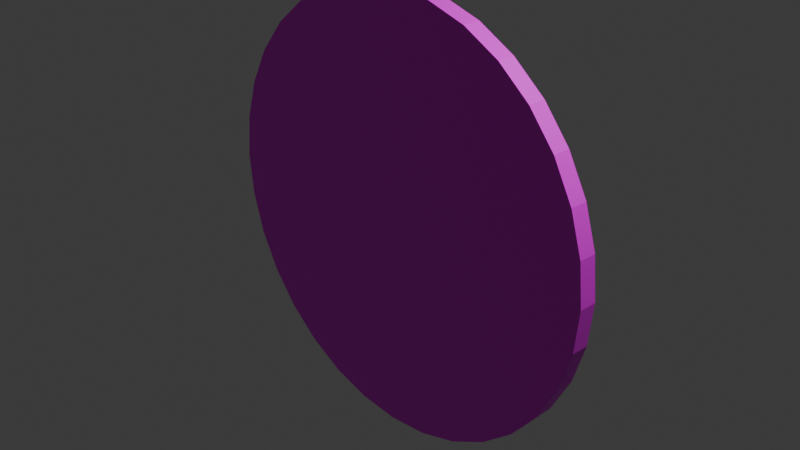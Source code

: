# Source: Target.blend  (saved by Blender 4.0.36; exported with 4.5.12 LTS)
import bpy
from mathutils import Matrix  # noqa: F401  (used for matrix-valued properties, if any)

bpy.ops.wm.read_factory_settings(use_empty=True)
scene = bpy.context.scene
scene.name = 'Scene'

# ---- collections
col_collection = bpy.data.collections.new('Collection'); scene.collection.children.link(col_collection)

# ---- images (referenced by path relative to the original .blend; pixels are not part of the script)
import os
ASSET_DIR = os.environ.get("B2B_ASSET_DIR", "")  # directory of the original .blend (textures are referenced by path, not embedded)
HERE = os.path.dirname(os.path.abspath(__file__))  # packed textures are extracted next to this script under _unpacked/

def load_image(name, relpath, width, height, colorspace="sRGB"):
    """Load a texture the original file referenced (path relative to the .blend, or extracted next to this script)."""
    p = next((c for c in (os.path.join(HERE, relpath), os.path.join(ASSET_DIR, relpath)) if relpath and os.path.exists(c)), "")
    if p:
        img = bpy.data.images.load(p, check_existing=True)
        img.name = name
    else:  # same state as the original file: an image datablock whose file is absent (Cycles renders it pink)
        img = bpy.data.images.new(name, width, height)
        img.source = "FILE"
        img.filepath = "//" + (relpath or name)
    img.colorspace_settings.name = colorspace
    return img
img_target_png = load_image('Target.png', 'Target.png', 1024, 1024, 'sRGB')

# ---- materials (node trees are filled in below, after node groups)
mat_material = bpy.data.materials.new('Material')
mat_material.use_transparent_shadow = False

# ---- material node trees
mat_material.use_nodes = True; mat_material.node_tree.nodes.clear()
_N = mat_material.node_tree.nodes; _L = mat_material.node_tree.links
n0 = _N.new('ShaderNodeBsdfPrincipled'); n0.name = 'Principled BSDF'; n0.location = (10, 300)
n0.inputs[3].default_value = 1.45
n1 = _N.new('ShaderNodeOutputMaterial'); n1.name = 'Material Output'; n1.location = (300, 300)
n2 = _N.new('ShaderNodeTexImage'); n2.name = 'Image Texture'; n2.location = (-280, 280)
n2.image = img_target_png
_L.new(n0.outputs[0], n1.inputs[0])
_L.new(n2.outputs[0], n0.inputs[0])
n1.is_active_output = True

# ---- world
world_world = bpy.data.worlds.new('World'); scene.world = world_world
world_world.use_nodes = True; world_world.node_tree.nodes.clear()
_N = world_world.node_tree.nodes; _L = world_world.node_tree.links
n0 = _N.new('ShaderNodeOutputWorld'); n0.name = 'World Output'; n0.location = (300, 300)
n1 = _N.new('ShaderNodeBackground'); n1.name = 'Background'; n1.location = (10, 300)
n1.inputs[0].default_value = (0.05088, 0.05088, 0.05088, 1.0)
_L.new(n1.outputs[0], n0.inputs[0])
n0.is_active_output = True
world_world.color = (0.05088, 0.05088, 0.05088)
world_world.use_sun_shadow = False
world_world.sun_shadow_jitter_overblur = 0.0

# ---- cameras
cam_camera = bpy.data.cameras.new('Camera')
cam_camera.clip_end = 100.0
cam_camera.ortho_scale = 7.314

# ---- lights
light_light = bpy.data.lights.new('Light', 'POINT')
light_light.transmission_factor = 0.0
light_light.use_soft_falloff = False
light_light.energy = 1000.0
light_light.shadow_soft_size = 0.1
light_light.shadow_maximum_resolution = 0.006
light_light.use_absolute_resolution = True

# ---- meshes
me_cylinder = bpy.data.meshes.new('Cylinder')
me_cylinder.from_pydata([(0.0, 1.0, -1.0), (0.0, 1.0, 1.0), (0.1951, 0.9808, -1.0), (0.1951, 0.9808, 1.0), (0.3827, 0.9239, -1.0), (0.3827, 0.9239, 1.0), (0.5556, 0.8315, -1.0), (0.5556, 0.8315, 1.0), (0.7071, 0.7071, -1.0), (0.7071, 0.7071, 1.0), (0.8315, 0.5556, -1.0), (0.8315, 0.5556, 1.0), (0.9239, 0.3827, -1.0), (0.9239, 0.3827, 1.0), (0.9808, 0.1951, -1.0), (0.9808, 0.1951, 1.0), (1.0, 0.0, -1.0), (1.0, 0.0, 1.0), (0.9808, -0.1951, -1.0), (0.9808, -0.1951, 1.0), (0.9239, -0.3827, -1.0), (0.9239, -0.3827, 1.0), (0.8315, -0.5556, -1.0), (0.8315, -0.5556, 1.0), (0.7071, -0.7071, -1.0), (0.7071, -0.7071, 1.0), (0.5556, -0.8315, -1.0), (0.5556, -0.8315, 1.0), (0.3827, -0.9239, -1.0), (0.3827, -0.9239, 1.0), (0.1951, -0.9808, -1.0), (0.1951, -0.9808, 1.0), (0.0, -1.0, -1.0), (0.0, -1.0, 1.0), (-0.1951, -0.9808, -1.0), (-0.1951, -0.9808, 1.0), (-0.3827, -0.9239, -1.0), (-0.3827, -0.9239, 1.0), (-0.5556, -0.8315, -1.0), (-0.5556, -0.8315, 1.0), (-0.7071, -0.7071, -1.0), (-0.7071, -0.7071, 1.0), (-0.8315, -0.5556, -1.0), (-0.8315, -0.5556, 1.0), (-0.9239, -0.3827, -1.0), (-0.9239, -0.3827, 1.0), (-0.9808, -0.1951, -1.0), (-0.9808, -0.1951, 1.0), (-1.0, 0.0, -1.0), (-1.0, 0.0, 1.0), (-0.9808, 0.1951, -1.0), (-0.9808, 0.1951, 1.0), (-0.9239, 0.3827, -1.0), (-0.9239, 0.3827, 1.0), (-0.8315, 0.5556, -1.0), (-0.8315, 0.5556, 1.0), (-0.7071, 0.7071, -1.0), (-0.7071, 0.7071, 1.0), (-0.5556, 0.8315, -1.0), (-0.5556, 0.8315, 1.0), (-0.3827, 0.9239, -1.0), (-0.3827, 0.9239, 1.0), (-0.1951, 0.9808, -1.0), (-0.1951, 0.9808, 1.0), (1.457e-08, 2.0, -1.0), (0.3905, 1.962, -1.0), (0.3905, 1.962, 1.0), (1.457e-08, 2.0, 1.0), (0.7659, 1.848, -1.0), (0.7659, 1.848, 1.0), (1.112, 1.663, -1.0), (1.112, 1.663, 1.0), (1.415, 1.414, -1.0), (1.415, 1.414, 1.0), (1.664, 1.111, -1.0), (1.664, 1.111, 1.0), (1.849, 0.7654, -1.0), (1.849, 0.7654, 1.0), (1.963, 0.3902, -1.0), (1.963, 0.3902, 1.0), (2.001, -7.137e-10, -1.0), (2.001, -2.257e-08, 1.0), (1.963, -0.3902, -1.0), (1.963, -0.3902, 1.0), (1.849, -0.7654, -1.0), (1.849, -0.7654, 1.0), (1.664, -1.111, -1.0), (1.664, -1.111, 1.0), (1.415, -1.414, -1.0), (1.415, -1.414, 1.0), (1.112, -1.663, -1.0), (1.112, -1.663, 1.0), (0.7659, -1.848, -1.0), (0.7659, -1.848, 1.0), (0.3905, -1.962, -1.0), (0.3905, -1.962, 1.0), (1.457e-08, -2.0, -1.0), (1.457e-08, -2.0, 1.0), (-0.3905, -1.962, -1.0), (-0.3905, -1.962, 1.0), (-0.7659, -1.848, -1.0), (-0.7659, -1.848, 1.0), (-1.112, -1.663, -1.0), (-1.112, -1.663, 1.0), (-1.415, -1.414, -1.0), (-1.415, -1.414, 1.0), (-1.664, -1.111, -1.0), (-1.664, -1.111, 1.0), (-1.849, -0.7654, -1.0), (-1.849, -0.7654, 1.0), (-1.963, -0.3902, -1.0), (-1.963, -0.3902, 1.0), (-2.001, -7.137e-10, -1.0), (-2.001, -2.257e-08, 1.0), (-1.963, 0.3902, -1.0), (-1.963, 0.3902, 1.0), (-1.849, 0.7654, -1.0), (-1.849, 0.7654, 1.0), (-1.664, 1.111, -1.0), (-1.664, 1.111, 1.0), (-1.415, 1.414, -1.0), (-1.415, 1.414, 1.0), (-1.112, 1.663, -1.0), (-1.112, 1.663, 1.0), (-0.7659, 1.848, -1.0), (-0.7659, 1.848, 1.0), (-0.3905, 1.962, -1.0), (-0.3905, 1.962, 1.0), (4.382e-08, 3.016, -1.0), (0.5885, 2.958, -1.0), (0.5885, 2.958, 1.0), (4.382e-08, 3.016, 1.0), (1.154, 2.786, -1.0), (1.154, 2.786, 1.0), (1.676, 2.507, -1.0), (1.676, 2.507, 1.0), (2.133, 2.132, -1.0), (2.133, 2.132, 1.0), (2.508, 1.675, -1.0), (2.508, 1.675, 1.0), (2.787, 1.154, -1.0), (2.787, 1.154, 1.0), (2.959, 0.5883, -1.0), (2.959, 0.5883, 1.0), (3.017, -7.35e-09, -1.0), (3.017, -5.14e-08, 1.0), (2.959, -0.5883, -1.0), (2.959, -0.5883, 1.0), (2.787, -1.154, -1.0), (2.787, -1.154, 1.0), (2.508, -1.675, -1.0), (2.508, -1.675, 1.0), (2.133, -2.132, -1.0), (2.133, -2.132, 1.0), (1.676, -2.507, -1.0), (1.676, -2.507, 1.0), (1.154, -2.786, -1.0), (1.154, -2.786, 1.0), (0.5885, -2.958, -1.0), (0.5885, -2.958, 1.0), (4.382e-08, -3.016, -1.0), (4.382e-08, -3.016, 1.0), (-0.5885, -2.958, -1.0), (-0.5885, -2.958, 1.0), (-1.154, -2.786, -1.0), (-1.154, -2.786, 1.0), (-1.676, -2.507, -1.0), (-1.676, -2.507, 1.0), (-2.133, -2.132, -1.0), (-2.133, -2.132, 1.0), (-2.508, -1.675, -1.0), (-2.508, -1.675, 1.0), (-2.787, -1.154, -1.0), (-2.787, -1.154, 1.0), (-2.959, -0.5883, -1.0), (-2.959, -0.5883, 1.0), (-3.017, -7.35e-09, -1.0), (-3.017, -5.14e-08, 1.0), (-2.959, 0.5883, -1.0), (-2.959, 0.5883, 1.0), (-2.787, 1.154, -1.0), (-2.787, 1.154, 1.0), (-2.508, 1.675, -1.0), (-2.508, 1.675, 1.0), (-2.133, 2.132, -1.0), (-2.133, 2.132, 1.0), (-1.676, 2.507, -1.0), (-1.676, 2.507, 1.0), (-1.154, 2.786, -1.0), (-1.154, 2.786, 1.0), (-0.5885, 2.958, -1.0), (-0.5885, 2.958, 1.0), (6.857e-08, 4.056, -1.0), (0.7821, 3.978, -1.0), (0.7821, 3.978, 1.0), (6.857e-08, 4.056, 1.0), (1.534, 3.747, -1.0), (1.534, 3.747, 1.0), (2.227, 3.372, -1.0), (2.227, 3.372, 1.0), (2.835, 2.868, -1.0), (2.835, 2.868, 1.0), (3.333, 2.253, -1.0), (3.333, 2.253, 1.0), (3.704, 1.552, -1.0), (3.704, 1.552, 1.0), (3.932, 0.7913, -1.0), (3.932, 0.7913, 1.0), (4.009, 1.063e-08, -1.0), (4.009, -5.616e-08, 1.0), (3.932, -0.7913, -1.0), (3.932, -0.7913, 1.0), (3.704, -1.552, -1.0), (3.704, -1.552, 1.0), (3.333, -2.253, -1.0), (3.333, -2.253, 1.0), (2.835, -2.868, -1.0), (2.835, -2.868, 1.0), (2.227, -3.372, -1.0), (2.227, -3.372, 1.0), (1.534, -3.747, -1.0), (1.534, -3.747, 1.0), (0.7821, -3.978, -1.0), (0.7821, -3.978, 1.0), (6.857e-08, -4.056, -1.0), (6.857e-08, -4.056, 1.0), (-0.7821, -3.978, -1.0), (-0.7821, -3.978, 1.0), (-1.534, -3.747, -1.0), (-1.534, -3.747, 1.0), (-2.227, -3.372, -1.0), (-2.227, -3.372, 1.0), (-2.835, -2.868, -1.0), (-2.835, -2.868, 1.0), (-3.333, -2.253, -1.0), (-3.333, -2.253, 1.0), (-3.704, -1.552, -1.0), (-3.704, -1.552, 1.0), (-3.932, -0.7913, -1.0), (-3.932, -0.7913, 1.0), (-4.009, 1.063e-08, -1.0), (-4.009, -5.616e-08, 1.0), (-3.932, 0.7913, -1.0), (-3.932, 0.7913, 1.0), (-3.704, 1.552, -1.0), (-3.704, 1.552, 1.0), (-3.333, 2.253, -1.0), (-3.333, 2.253, 1.0), (-2.835, 2.868, -1.0), (-2.835, 2.868, 1.0), (-2.227, 3.372, -1.0), (-2.227, 3.372, 1.0), (-1.534, 3.747, -1.0), (-1.534, 3.747, 1.0), (-0.7821, 3.978, -1.0), (-0.7821, 3.978, 1.0), (9.908e-08, 5.02, -1.0), (0.9704, 4.923, -1.0), (0.9704, 4.923, 1.0), (9.908e-08, 5.02, 1.0), (1.903, 4.637, -1.0), (1.903, 4.637, 1.0), (2.763, 4.174, -1.0), (2.763, 4.174, 1.0), (3.517, 3.549, -1.0), (3.517, 3.549, 1.0), (4.136, 2.789, -1.0), (4.136, 2.789, 1.0), (4.595, 1.921, -1.0), (4.595, 1.921, 1.0), (4.878, 0.9793, -1.0), (4.878, 0.9793, 1.0), (4.974, 2.018e-08, -1.0), (4.974, -6.767e-08, 1.0), (4.878, -0.9793, -1.0), (4.878, -0.9793, 1.0), (4.595, -1.921, -1.0), (4.595, -1.921, 1.0), (4.136, -2.789, -1.0), (4.136, -2.789, 1.0), (3.517, -3.549, -1.0), (3.517, -3.549, 1.0), (2.763, -4.174, -1.0), (2.763, -4.174, 1.0), (1.903, -4.637, -1.0), (1.903, -4.637, 1.0), (0.9704, -4.923, -1.0), (0.9704, -4.923, 1.0), (9.908e-08, -5.02, -1.0), (9.908e-08, -5.02, 1.0), (-0.9704, -4.923, -1.0), (-0.9704, -4.923, 1.0), (-1.903, -4.637, -1.0), (-1.903, -4.637, 1.0), (-2.763, -4.174, -1.0), (-2.763, -4.174, 1.0), (-3.517, -3.549, -1.0), (-3.517, -3.549, 1.0), (-4.136, -2.789, -1.0), (-4.136, -2.789, 1.0), (-4.595, -1.921, -1.0), (-4.595, -1.921, 1.0), (-4.878, -0.9793, -1.0), (-4.878, -0.9793, 1.0), (-4.974, 2.018e-08, -1.0), (-4.974, -6.767e-08, 1.0), (-4.878, 0.9793, -1.0), (-4.878, 0.9793, 1.0), (-4.595, 1.921, -1.0), (-4.595, 1.921, 1.0), (-4.136, 2.789, -1.0), (-4.136, 2.789, 1.0), (-3.517, 3.549, -1.0), (-3.517, 3.549, 1.0), (-2.763, 4.174, -1.0), (-2.763, 4.174, 1.0), (-1.903, 4.637, -1.0), (-1.903, 4.637, 1.0), (-0.9704, 4.923, -1.0), (-0.9704, 4.923, 1.0), (1.375e-07, 6.025, -1.0), (1.172, 5.909, -1.0), (1.172, 5.909, 1.0), (1.375e-07, 6.025, 1.0), (2.299, 5.567, -1.0), (2.299, 5.567, 1.0), (3.337, 5.01, -1.0), (3.337, 5.01, 1.0), (4.247, 4.261, -1.0), (4.247, 4.261, 1.0), (4.994, 3.347, -1.0), (4.994, 3.347, 1.0), (5.549, 2.306, -1.0), (5.549, 2.306, 1.0), (5.891, 1.175, -1.0), (5.891, 1.175, 1.0), (6.007, 2.268e-08, -1.0), (6.007, -8.715e-08, 1.0), (5.891, -1.175, -1.0), (5.891, -1.175, 1.0), (5.549, -2.306, -1.0), (5.549, -2.306, 1.0), (4.994, -3.347, -1.0), (4.994, -3.347, 1.0), (4.247, -4.261, -1.0), (4.247, -4.261, 1.0), (3.337, -5.01, -1.0), (3.337, -5.01, 1.0), (2.299, -5.567, -1.0), (2.299, -5.567, 1.0), (1.172, -5.909, -1.0), (1.172, -5.909, 1.0), (1.375e-07, -6.025, -1.0), (1.375e-07, -6.025, 1.0), (-1.172, -5.909, -1.0), (-1.172, -5.909, 1.0), (-2.299, -5.567, -1.0), (-2.299, -5.567, 1.0), (-3.337, -5.01, -1.0), (-3.337, -5.01, 1.0), (-4.247, -4.261, -1.0), (-4.247, -4.261, 1.0), (-4.994, -3.347, -1.0), (-4.994, -3.347, 1.0), (-5.549, -2.306, -1.0), (-5.549, -2.306, 1.0), (-5.891, -1.175, -1.0), (-5.891, -1.175, 1.0), (-6.007, 2.268e-08, -1.0), (-6.007, -8.715e-08, 1.0), (-5.891, 1.175, -1.0), (-5.891, 1.175, 1.0), (-5.549, 2.306, -1.0), (-5.549, 2.306, 1.0), (-4.994, 3.347, -1.0), (-4.994, 3.347, 1.0), (-4.247, 4.261, -1.0), (-4.247, 4.261, 1.0), (-3.337, 5.01, -1.0), (-3.337, 5.01, 1.0), (-2.299, 5.567, -1.0), (-2.299, 5.567, 1.0), (-1.172, 5.909, -1.0), (-1.172, 5.909, 1.0)], [], [(8, 6, 70, 72), (41, 43, 107, 105), (60, 58, 122, 124), (23, 25, 89, 87), (42, 40, 104, 106), (5, 7, 71, 69), (24, 22, 86, 88), (57, 59, 123, 121), (6, 4, 68, 70), (39, 41, 105, 103), (58, 56, 120, 122), (21, 23, 87, 85), (40, 38, 102, 104), (3, 5, 69, 66), (22, 20, 84, 86), (55, 57, 121, 119), (4, 2, 65, 68), (37, 39, 103, 101), (56, 54, 118, 120), (19, 21, 85, 83), (38, 36, 100, 102), (20, 18, 82, 84), (53, 55, 119, 117), (1, 3, 66, 67), (35, 37, 101, 99), (54, 52, 116, 118), (2, 0, 64, 65), (17, 19, 83, 81), (36, 34, 98, 100), (18, 16, 80, 82), (3, 1, 63, 61, 59, 57, 55, 53, 51, 49, 47, 45, 43, 41, 39, 37, 35, 33, 31, 29, 27, 25, 23, 21, 19, 17, 15, 13, 11, 9, 7, 5), (51, 53, 117, 115), (33, 35, 99, 97), (0, 2, 4, 6, 8, 10, 12, 14, 16, 18, 20, 22, 24, 26, 28, 30, 32, 34, 36, 38, 40, 42, 44, 46, 48, 50, 52, 54, 56, 58, 60, 62), (93, 95, 159, 157), (112, 110, 174, 176), (75, 77, 141, 139), (94, 92, 156, 158), (127, 67, 131, 191), (76, 74, 138, 140), (109, 111, 175, 173), (64, 126, 190, 128), (91, 93, 157, 155), (110, 108, 172, 174), (73, 75, 139, 137), (92, 90, 154, 156), (125, 127, 191, 189), (74, 72, 136, 138), (107, 109, 173, 171), (126, 124, 188, 190), (89, 91, 155, 153), (108, 106, 170, 172), (71, 73, 137, 135), (90, 88, 152, 154), (123, 125, 189, 187), (72, 70, 134, 136), (105, 107, 171, 169), (124, 122, 186, 188), (87, 89, 153, 151), (106, 104, 168, 170), (69, 71, 135, 133), (88, 86, 150, 152), (121, 123, 187, 185), (70, 68, 132, 134), (103, 105, 169, 167), (122, 120, 184, 186), (59, 61, 125, 123), (26, 24, 88, 90), (7, 9, 73, 71), (44, 42, 106, 108), (25, 27, 91, 89), (62, 60, 124, 126), (43, 45, 109, 107), (10, 8, 72, 74), (61, 63, 127, 125), (28, 26, 90, 92), (9, 11, 75, 73), (46, 44, 108, 110), (27, 29, 93, 91), (0, 62, 126, 64), (45, 47, 111, 109), (12, 10, 74, 76), (63, 1, 67, 127), (30, 28, 92, 94), (11, 13, 77, 75), (48, 46, 110, 112), (29, 31, 95, 93), (47, 49, 113, 111), (14, 12, 76, 78), (32, 30, 94, 96), (13, 15, 79, 77), (50, 48, 112, 114), (31, 33, 97, 95), (49, 51, 115, 113), (16, 14, 78, 80), (34, 32, 96, 98), (15, 17, 81, 79), (52, 50, 114, 116), (148, 146, 210, 212), (181, 183, 247, 245), (131, 130, 194, 195), (163, 165, 229, 227), (182, 180, 244, 246), (129, 128, 192, 193), (145, 147, 211, 209), (164, 162, 226, 228), (146, 144, 208, 210), (179, 181, 245, 243), (161, 163, 227, 225), (180, 178, 242, 244), (143, 145, 209, 207), (162, 160, 224, 226), (144, 142, 206, 208), (177, 179, 243, 241), (159, 161, 225, 223), (178, 176, 240, 242), (141, 143, 207, 205), (160, 158, 222, 224), (142, 140, 204, 206), (175, 177, 241, 239), (157, 159, 223, 221), (176, 174, 238, 240), (139, 141, 205, 203), (158, 156, 220, 222), (191, 131, 195, 255), (140, 138, 202, 204), (173, 175, 239, 237), (128, 190, 254, 192), (155, 157, 221, 219), (174, 172, 236, 238), (111, 113, 177, 175), (78, 76, 140, 142), (96, 94, 158, 160), (77, 79, 143, 141), (114, 112, 176, 178), (95, 97, 161, 159), (113, 115, 179, 177), (80, 78, 142, 144), (98, 96, 160, 162), (79, 81, 145, 143), (116, 114, 178, 180), (97, 99, 163, 161), (115, 117, 181, 179), (82, 80, 144, 146), (100, 98, 162, 164), (81, 83, 147, 145), (65, 64, 128, 129), (118, 116, 180, 182), (99, 101, 165, 163), (67, 66, 130, 131), (117, 119, 183, 181), (84, 82, 146, 148), (102, 100, 164, 166), (83, 85, 149, 147), (120, 118, 182, 184), (101, 103, 167, 165), (68, 65, 129, 132), (119, 121, 185, 183), (86, 84, 148, 150), (66, 69, 133, 130), (104, 102, 166, 168), (85, 87, 151, 149), (194, 197, 261, 258), (214, 212, 276, 278), (247, 249, 313, 311), (196, 193, 257, 260), (229, 231, 295, 293), (248, 246, 310, 312), (211, 213, 277, 275), (230, 228, 292, 294), (212, 210, 274, 276), (245, 247, 311, 309), (195, 194, 258, 259), (227, 229, 293, 291), (246, 244, 308, 310), (193, 192, 256, 257), (209, 211, 275, 273), (228, 226, 290, 292), (210, 208, 272, 274), (243, 245, 309, 307), (225, 227, 291, 289), (244, 242, 306, 308), (207, 209, 273, 271), (226, 224, 288, 290), (208, 206, 270, 272), (241, 243, 307, 305), (223, 225, 289, 287), (242, 240, 304, 306), (205, 207, 271, 269), (224, 222, 286, 288), (206, 204, 268, 270), (239, 241, 305, 303), (221, 223, 287, 285), (240, 238, 302, 304), (166, 164, 228, 230), (147, 149, 213, 211), (184, 182, 246, 248), (165, 167, 231, 229), (132, 129, 193, 196), (183, 185, 249, 247), (150, 148, 212, 214), (130, 133, 197, 194), (168, 166, 230, 232), (149, 151, 215, 213), (186, 184, 248, 250), (167, 169, 233, 231), (134, 132, 196, 198), (185, 187, 251, 249), (152, 150, 214, 216), (133, 135, 199, 197), (170, 168, 232, 234), (151, 153, 217, 215), (188, 186, 250, 252), (169, 171, 235, 233), (136, 134, 198, 200), (187, 189, 253, 251), (154, 152, 216, 218), (135, 137, 201, 199), (172, 170, 234, 236), (153, 155, 219, 217), (190, 188, 252, 254), (171, 173, 237, 235), (138, 136, 200, 202), (189, 191, 255, 253), (156, 154, 218, 220), (137, 139, 203, 201), (287, 289, 353, 351), (306, 304, 368, 370), (269, 271, 335, 333), (288, 286, 350, 352), (270, 268, 332, 334), (303, 305, 369, 367), (285, 287, 351, 349), (304, 302, 366, 368), (267, 269, 333, 331), (286, 284, 348, 350), (319, 259, 323, 383), (268, 266, 330, 332), (301, 303, 367, 365), (256, 318, 382, 320), (283, 285, 349, 347), (302, 300, 364, 366), (265, 267, 331, 329), (284, 282, 346, 348), (317, 319, 383, 381), (266, 264, 328, 330), (299, 301, 365, 363), (318, 316, 380, 382), (281, 283, 347, 345), (300, 298, 362, 364), (263, 265, 329, 327), (282, 280, 344, 346), (315, 317, 381, 379), (264, 262, 326, 328), (297, 299, 363, 361), (316, 314, 378, 380), (279, 281, 345, 343), (298, 296, 360, 362), (232, 230, 294, 296), (213, 215, 279, 277), (250, 248, 312, 314), (231, 233, 297, 295), (198, 196, 260, 262), (249, 251, 315, 313), (216, 214, 278, 280), (197, 199, 263, 261), (234, 232, 296, 298), (215, 217, 281, 279), (252, 250, 314, 316), (233, 235, 299, 297), (200, 198, 262, 264), (251, 253, 317, 315), (218, 216, 280, 282), (199, 201, 265, 263), (236, 234, 298, 300), (217, 219, 283, 281), (254, 252, 316, 318), (235, 237, 301, 299), (202, 200, 264, 266), (253, 255, 319, 317), (220, 218, 282, 284), (201, 203, 267, 265), (238, 236, 300, 302), (219, 221, 285, 283), (192, 254, 318, 256), (237, 239, 303, 301), (204, 202, 266, 268), (255, 195, 259, 319), (222, 220, 284, 286), (203, 205, 269, 267), (320, 323, 322, 321), (321, 322, 325, 324), (324, 325, 327, 326), (326, 327, 329, 328), (328, 329, 331, 330), (330, 331, 333, 332), (332, 333, 335, 334), (334, 335, 337, 336), (336, 337, 339, 338), (338, 339, 341, 340), (340, 341, 343, 342), (342, 343, 345, 344), (344, 345, 347, 346), (346, 347, 349, 348), (348, 349, 351, 350), (350, 351, 353, 352), (352, 353, 355, 354), (354, 355, 357, 356), (356, 357, 359, 358), (358, 359, 361, 360), (360, 361, 363, 362), (362, 363, 365, 364), (364, 365, 367, 366), (366, 367, 369, 368), (368, 369, 371, 370), (370, 371, 373, 372), (372, 373, 375, 374), (374, 375, 377, 376), (376, 377, 379, 378), (378, 379, 381, 380), (380, 381, 383, 382), (382, 383, 323, 320), (305, 307, 371, 369), (272, 270, 334, 336), (290, 288, 352, 354), (271, 273, 337, 335), (308, 306, 370, 372), (289, 291, 355, 353), (307, 309, 373, 371), (274, 272, 336, 338), (292, 290, 354, 356), (273, 275, 339, 337), (257, 256, 320, 321), (310, 308, 372, 374), (291, 293, 357, 355), (259, 258, 322, 323), (309, 311, 375, 373), (276, 274, 338, 340), (294, 292, 356, 358), (275, 277, 341, 339), (312, 310, 374, 376), (293, 295, 359, 357), (260, 257, 321, 324), (311, 313, 377, 375), (278, 276, 340, 342), (258, 261, 325, 322), (296, 294, 358, 360), (277, 279, 343, 341), (314, 312, 376, 378), (295, 297, 361, 359), (262, 260, 324, 326), (313, 315, 379, 377), (280, 278, 342, 344), (261, 263, 327, 325)])
_uv = me_cylinder.uv_layers.new(name='UVMap')
_uv.uv.foreach_set('vector', [0.2197, 0.2756, 0.2252, 0.281, 0.2003, 0.3113, 0.1894, 0.3004, 0.7197, 0.2259, 0.7155, 0.2323, 0.6809, 0.2138, 0.6894, 0.201, 0.2614, 0.2882, 0.2685, 0.2853, 0.287, 0.3198, 0.2728, 0.3257, 0.7803, 0.2259, 0.7749, 0.2205, 0.7998, 0.1902, 0.8106, 0.201, 0.2845, 0.2323, 0.2803, 0.2259, 0.3106, 0.201, 0.3191, 0.2138, 0.7685, 0.2853, 0.7748, 0.281, 0.7997, 0.3113, 0.7869, 0.3198, 0.2251, 0.2205, 0.2197, 0.2259, 0.1894, 0.201, 0.2002, 0.1902, 0.7251, 0.281, 0.7315, 0.2853, 0.713, 0.3198, 0.7002, 0.3113, 0.2252, 0.281, 0.2315, 0.2853, 0.2131, 0.3198, 0.2003, 0.3113, 0.7252, 0.2204, 0.7197, 0.2259, 0.6894, 0.201, 0.7003, 0.1902, 0.2685, 0.2853, 0.2749, 0.281, 0.2998, 0.3113, 0.287, 0.3198, 0.7846, 0.2323, 0.7803, 0.2259, 0.8106, 0.201, 0.8192, 0.2138, 0.2803, 0.2259, 0.2748, 0.2204, 0.2997, 0.1902, 0.3106, 0.201, 0.7614, 0.2882, 0.7685, 0.2853, 0.7869, 0.3198, 0.7727, 0.3257, 0.2197, 0.2259, 0.2154, 0.2323, 0.1808, 0.2138, 0.1894, 0.201, 0.7197, 0.2756, 0.7251, 0.281, 0.7002, 0.3113, 0.6894, 0.3004, 0.2315, 0.2853, 0.2386, 0.2882, 0.2273, 0.3257, 0.2131, 0.3198, 0.7315, 0.2162, 0.7252, 0.2204, 0.7003, 0.1902, 0.7131, 0.1816, 0.2749, 0.281, 0.2803, 0.2756, 0.3106, 0.3004, 0.2998, 0.3113, 0.7875, 0.2394, 0.7846, 0.2323, 0.8192, 0.2138, 0.825, 0.228, 0.2748, 0.2204, 0.2685, 0.2162, 0.2869, 0.1816, 0.2997, 0.1902, 0.2154, 0.2323, 0.2125, 0.2394, 0.175, 0.228, 0.1808, 0.2138, 0.7154, 0.2692, 0.7197, 0.2756, 0.6894, 0.3004, 0.6808, 0.2876, 0.7538, 0.2897, 0.7614, 0.2882, 0.7727, 0.3257, 0.7577, 0.3287, 0.7386, 0.2132, 0.7315, 0.2162, 0.7131, 0.1816, 0.7273, 0.1757, 0.2803, 0.2756, 0.2846, 0.2692, 0.3192, 0.2876, 0.3106, 0.3004, 0.2386, 0.2882, 0.2462, 0.2897, 0.2423, 0.3287, 0.2273, 0.3257, 0.789, 0.2469, 0.7875, 0.2394, 0.825, 0.228, 0.828, 0.2431, 0.2685, 0.2162, 0.2614, 0.2132, 0.2727, 0.1757, 0.2869, 0.1816, 0.2125, 0.2394, 0.211, 0.2469, 0.172, 0.2431, 0.175, 0.228, 0.7614, 0.2882, 0.7538, 0.2897, 0.7461, 0.2897, 0.7386, 0.2882, 0.7315, 0.2853, 0.7251, 0.281, 0.7197, 0.2756, 0.7154, 0.2692, 0.7125, 0.2621, 0.711, 0.2546, 0.711, 0.2469, 0.7125, 0.2393, 0.7155, 0.2323, 0.7197, 0.2259, 0.7252, 0.2204, 0.7315, 0.2162, 0.7386, 0.2132, 0.7462, 0.2117, 0.7539, 0.2117, 0.7614, 0.2132, 0.7685, 0.2162, 0.7749, 0.2205, 0.7803, 0.2259, 0.7846, 0.2323, 0.7875, 0.2394, 0.789, 0.2469, 0.789, 0.2546, 0.7875, 0.2621, 0.7845, 0.2692, 0.7803, 0.2756, 0.7748, 0.281, 0.7685, 0.2853, 0.7125, 0.2621, 0.7154, 0.2692, 0.6808, 0.2876, 0.675, 0.2735, 0.7462, 0.2117, 0.7386, 0.2132, 0.7273, 0.1757, 0.7423, 0.1728, 0.2462, 0.2897, 0.2386, 0.2882, 0.2315, 0.2853, 0.2252, 0.281, 0.2197, 0.2756, 0.2155, 0.2692, 0.2125, 0.2621, 0.211, 0.2546, 0.211, 0.2469, 0.2125, 0.2394, 0.2154, 0.2323, 0.2197, 0.2259, 0.2251, 0.2205, 0.2315, 0.2162, 0.2386, 0.2132, 0.2461, 0.2117, 0.2538, 0.2117, 0.2614, 0.2132, 0.2685, 0.2162, 0.2748, 0.2204, 0.2803, 0.2259, 0.2845, 0.2323, 0.2875, 0.2393, 0.289, 0.2469, 0.289, 0.2546, 0.2875, 0.2621, 0.2846, 0.2692, 0.2803, 0.2756, 0.2749, 0.281, 0.2685, 0.2853, 0.2614, 0.2882, 0.2539, 0.2897, 0.7728, 0.1758, 0.7577, 0.1728, 0.7616, 0.1332, 0.7843, 0.1377, 0.328, 0.2584, 0.328, 0.243, 0.3676, 0.2391, 0.3676, 0.2623, 0.8191, 0.2877, 0.825, 0.2735, 0.8631, 0.2851, 0.8542, 0.3064, 0.2423, 0.1728, 0.2272, 0.1758, 0.2157, 0.1377, 0.2384, 0.1332, 0.7423, 0.3287, 0.7577, 0.3287, 0.7615, 0.3683, 0.7384, 0.3683, 0.175, 0.2735, 0.1809, 0.2877, 0.1458, 0.3064, 0.1369, 0.2851, 0.675, 0.228, 0.672, 0.243, 0.6324, 0.2391, 0.6369, 0.2164, 0.2423, 0.3287, 0.2577, 0.3287, 0.2616, 0.3683, 0.2385, 0.3683, 0.787, 0.1816, 0.7728, 0.1758, 0.7843, 0.1377, 0.8057, 0.1466, 0.328, 0.243, 0.325, 0.228, 0.3631, 0.2164, 0.3676, 0.2391, 0.8106, 0.3004, 0.8191, 0.2877, 0.8542, 0.3064, 0.8413, 0.3257, 0.2272, 0.1758, 0.213, 0.1816, 0.1943, 0.1466, 0.2157, 0.1377, 0.7272, 0.3257, 0.7423, 0.3287, 0.7384, 0.3683, 0.7157, 0.3638, 0.1809, 0.2877, 0.1894, 0.3004, 0.1587, 0.3257, 0.1458, 0.3064, 0.6809, 0.2138, 0.675, 0.228, 0.6369, 0.2164, 0.6458, 0.195, 0.2577, 0.3287, 0.2728, 0.3257, 0.2843, 0.3638, 0.2616, 0.3683, 0.7998, 0.1902, 0.787, 0.1816, 0.8057, 0.1466, 0.825, 0.1594, 0.325, 0.228, 0.3191, 0.2138, 0.3542, 0.195, 0.3631, 0.2164, 0.7997, 0.3113, 0.8106, 0.3004, 0.8413, 0.3257, 0.8249, 0.3421, 0.213, 0.1816, 0.2002, 0.1902, 0.175, 0.1594, 0.1943, 0.1466, 0.713, 0.3198, 0.7272, 0.3257, 0.7157, 0.3638, 0.6943, 0.3549, 0.1894, 0.3004, 0.2003, 0.3113, 0.1751, 0.3421, 0.1587, 0.3257, 0.6894, 0.201, 0.6809, 0.2138, 0.6458, 0.195, 0.6587, 0.1758, 0.2728, 0.3257, 0.287, 0.3198, 0.3057, 0.3549, 0.2843, 0.3638, 0.8106, 0.201, 0.7998, 0.1902, 0.825, 0.1594, 0.8414, 0.1758, 0.3191, 0.2138, 0.3106, 0.201, 0.3413, 0.1758, 0.3542, 0.195, 0.7869, 0.3198, 0.7997, 0.3113, 0.8249, 0.3421, 0.8057, 0.3549, 0.2002, 0.1902, 0.1894, 0.201, 0.1586, 0.1758, 0.175, 0.1594, 0.7002, 0.3113, 0.713, 0.3198, 0.6943, 0.3549, 0.675, 0.342, 0.2003, 0.3113, 0.2131, 0.3198, 0.1943, 0.3549, 0.1751, 0.3421, 0.7003, 0.1902, 0.6894, 0.201, 0.6587, 0.1758, 0.6751, 0.1594, 0.287, 0.3198, 0.2998, 0.3113, 0.325, 0.342, 0.3057, 0.3549, 0.7315, 0.2853, 0.7386, 0.2882, 0.7272, 0.3257, 0.713, 0.3198, 0.2315, 0.2162, 0.2251, 0.2205, 0.2002, 0.1902, 0.213, 0.1816, 0.7748, 0.281, 0.7803, 0.2756, 0.8106, 0.3004, 0.7997, 0.3113, 0.2875, 0.2393, 0.2845, 0.2323, 0.3191, 0.2138, 0.325, 0.228, 0.7749, 0.2205, 0.7685, 0.2162, 0.787, 0.1816, 0.7998, 0.1902, 0.2539, 0.2897, 0.2614, 0.2882, 0.2728, 0.3257, 0.2577, 0.3287, 0.7155, 0.2323, 0.7125, 0.2393, 0.675, 0.228, 0.6809, 0.2138, 0.2155, 0.2692, 0.2197, 0.2756, 0.1894, 0.3004, 0.1809, 0.2877, 0.7386, 0.2882, 0.7461, 0.2897, 0.7423, 0.3287, 0.7272, 0.3257, 0.2386, 0.2132, 0.2315, 0.2162, 0.213, 0.1816, 0.2272, 0.1758, 0.7803, 0.2756, 0.7845, 0.2692, 0.8191, 0.2877, 0.8106, 0.3004, 0.289, 0.2469, 0.2875, 0.2393, 0.325, 0.228, 0.328, 0.243, 0.7685, 0.2162, 0.7614, 0.2132, 0.7728, 0.1758, 0.787, 0.1816, 0.2462, 0.2897, 0.2539, 0.2897, 0.2577, 0.3287, 0.2423, 0.3287, 0.7125, 0.2393, 0.711, 0.2469, 0.672, 0.243, 0.675, 0.228, 0.2125, 0.2621, 0.2155, 0.2692, 0.1809, 0.2877, 0.175, 0.2735, 0.7461, 0.2897, 0.7538, 0.2897, 0.7577, 0.3287, 0.7423, 0.3287, 0.2461, 0.2117, 0.2386, 0.2132, 0.2272, 0.1758, 0.2423, 0.1728, 0.7845, 0.2692, 0.7875, 0.2621, 0.825, 0.2735, 0.8191, 0.2877, 0.289, 0.2546, 0.289, 0.2469, 0.328, 0.243, 0.328, 0.2584, 0.7614, 0.2132, 0.7539, 0.2117, 0.7577, 0.1728, 0.7728, 0.1758, 0.711, 0.2469, 0.711, 0.2546, 0.672, 0.2584, 0.672, 0.243, 0.211, 0.2546, 0.2125, 0.2621, 0.175, 0.2735, 0.172, 0.2584, 0.2538, 0.2117, 0.2461, 0.2117, 0.2423, 0.1728, 0.2577, 0.1728, 0.7875, 0.2621, 0.789, 0.2546, 0.828, 0.2584, 0.825, 0.2735, 0.2875, 0.2621, 0.289, 0.2546, 0.328, 0.2584, 0.325, 0.2735, 0.7539, 0.2117, 0.7462, 0.2117, 0.7423, 0.1728, 0.7577, 0.1728, 0.711, 0.2546, 0.7125, 0.2621, 0.675, 0.2735, 0.672, 0.2584, 0.211, 0.2469, 0.211, 0.2546, 0.172, 0.2584, 0.172, 0.2431, 0.2614, 0.2132, 0.2538, 0.2117, 0.2577, 0.1728, 0.2727, 0.1757, 0.789, 0.2546, 0.789, 0.2469, 0.828, 0.2431, 0.828, 0.2584, 0.2846, 0.2692, 0.2875, 0.2621, 0.325, 0.2735, 0.3192, 0.2876, 0.1458, 0.1951, 0.1369, 0.2165, 0.09973, 0.2048, 0.1115, 0.176, 0.6458, 0.3064, 0.6586, 0.3256, 0.6287, 0.3513, 0.6115, 0.3254, 0.7615, 0.3683, 0.7843, 0.3638, 0.7957, 0.4028, 0.7655, 0.4089, 0.7157, 0.1377, 0.6943, 0.1465, 0.6758, 0.1105, 0.7043, 0.09863, 0.3414, 0.3256, 0.3542, 0.3064, 0.3885, 0.3254, 0.3713, 0.3513, 0.2157, 0.3638, 0.2385, 0.3683, 0.2345, 0.4089, 0.2043, 0.4028, 0.8676, 0.2392, 0.8631, 0.2165, 0.9003, 0.2048, 0.9063, 0.2354, 0.3057, 0.1465, 0.2843, 0.1377, 0.2957, 0.09863, 0.3242, 0.1105, 0.1369, 0.2165, 0.1324, 0.2392, 0.0937, 0.2354, 0.09973, 0.2048, 0.6369, 0.285, 0.6458, 0.3064, 0.6115, 0.3254, 0.5997, 0.2966, 0.7385, 0.1332, 0.7157, 0.1377, 0.7043, 0.09863, 0.7345, 0.0926, 0.3542, 0.3064, 0.3631, 0.285, 0.4003, 0.2966, 0.3885, 0.3254, 0.8676, 0.2623, 0.8676, 0.2392, 0.9063, 0.2354, 0.9063, 0.2665, 0.2843, 0.1377, 0.2615, 0.1332, 0.2655, 0.0926, 0.2957, 0.09863, 0.1324, 0.2392, 0.1324, 0.2623, 0.09367, 0.2665, 0.0937, 0.2354, 0.6324, 0.2623, 0.6369, 0.285, 0.5997, 0.2966, 0.5937, 0.2661, 0.7616, 0.1332, 0.7385, 0.1332, 0.7345, 0.0926, 0.7653, 0.09264, 0.3631, 0.285, 0.3676, 0.2623, 0.4063, 0.2661, 0.4003, 0.2966, 0.8631, 0.2851, 0.8676, 0.2623, 0.9063, 0.2665, 0.9003, 0.2971, 0.2615, 0.1332, 0.2384, 0.1332, 0.2347, 0.09264, 0.2655, 0.0926, 0.1324, 0.2623, 0.1369, 0.2851, 0.09965, 0.2971, 0.09367, 0.2665, 0.6324, 0.2391, 0.6324, 0.2623, 0.5937, 0.2661, 0.5937, 0.2349, 0.7843, 0.1377, 0.7616, 0.1332, 0.7653, 0.09264, 0.7955, 0.09876, 0.3676, 0.2623, 0.3676, 0.2391, 0.4063, 0.2349, 0.4063, 0.2661, 0.8542, 0.3064, 0.8631, 0.2851, 0.9003, 0.2971, 0.8886, 0.3258, 0.2384, 0.1332, 0.2157, 0.1377, 0.2045, 0.09876, 0.2347, 0.09264, 0.7384, 0.3683, 0.7615, 0.3683, 0.7655, 0.4089, 0.7347, 0.4088, 0.1369, 0.2851, 0.1458, 0.3064, 0.1114, 0.3258, 0.09965, 0.2971, 0.6369, 0.2164, 0.6324, 0.2391, 0.5937, 0.2349, 0.5997, 0.2044, 0.2385, 0.3683, 0.2616, 0.3683, 0.2653, 0.4088, 0.2345, 0.4089, 0.8057, 0.1466, 0.7843, 0.1377, 0.7955, 0.09876, 0.8239, 0.1107, 0.3676, 0.2391, 0.3631, 0.2164, 0.4003, 0.2044, 0.4063, 0.2349, 0.672, 0.243, 0.672, 0.2584, 0.6324, 0.2623, 0.6324, 0.2391, 0.172, 0.2584, 0.175, 0.2735, 0.1369, 0.2851, 0.1324, 0.2623, 0.2577, 0.1728, 0.2423, 0.1728, 0.2384, 0.1332, 0.2615, 0.1332, 0.825, 0.2735, 0.828, 0.2584, 0.8676, 0.2623, 0.8631, 0.2851, 0.325, 0.2735, 0.328, 0.2584, 0.3676, 0.2623, 0.3631, 0.285, 0.7577, 0.1728, 0.7423, 0.1728, 0.7385, 0.1332, 0.7616, 0.1332, 0.672, 0.2584, 0.675, 0.2735, 0.6369, 0.285, 0.6324, 0.2623, 0.172, 0.2431, 0.172, 0.2584, 0.1324, 0.2623, 0.1324, 0.2392, 0.2727, 0.1757, 0.2577, 0.1728, 0.2615, 0.1332, 0.2843, 0.1377, 0.828, 0.2584, 0.828, 0.2431, 0.8676, 0.2392, 0.8676, 0.2623, 0.3192, 0.2876, 0.325, 0.2735, 0.3631, 0.285, 0.3542, 0.3064, 0.7423, 0.1728, 0.7273, 0.1757, 0.7157, 0.1377, 0.7385, 0.1332, 0.675, 0.2735, 0.6808, 0.2876, 0.6458, 0.3064, 0.6369, 0.285, 0.175, 0.228, 0.172, 0.2431, 0.1324, 0.2392, 0.1369, 0.2165, 0.2869, 0.1816, 0.2727, 0.1757, 0.2843, 0.1377, 0.3057, 0.1465, 0.828, 0.2431, 0.825, 0.228, 0.8631, 0.2165, 0.8676, 0.2392, 0.2273, 0.3257, 0.2423, 0.3287, 0.2385, 0.3683, 0.2157, 0.3638, 0.3106, 0.3004, 0.3192, 0.2876, 0.3542, 0.3064, 0.3414, 0.3256, 0.7273, 0.1757, 0.7131, 0.1816, 0.6943, 0.1465, 0.7157, 0.1377, 0.7577, 0.3287, 0.7727, 0.3257, 0.7843, 0.3638, 0.7615, 0.3683, 0.6808, 0.2876, 0.6894, 0.3004, 0.6586, 0.3256, 0.6458, 0.3064, 0.1808, 0.2138, 0.175, 0.228, 0.1369, 0.2165, 0.1458, 0.1951, 0.2997, 0.1902, 0.2869, 0.1816, 0.3057, 0.1465, 0.3249, 0.1594, 0.825, 0.228, 0.8192, 0.2138, 0.8542, 0.1951, 0.8631, 0.2165, 0.2998, 0.3113, 0.3106, 0.3004, 0.3414, 0.3256, 0.325, 0.342, 0.7131, 0.1816, 0.7003, 0.1902, 0.6751, 0.1594, 0.6943, 0.1465, 0.2131, 0.3198, 0.2273, 0.3257, 0.2157, 0.3638, 0.1943, 0.3549, 0.6894, 0.3004, 0.7002, 0.3113, 0.675, 0.342, 0.6586, 0.3256, 0.1894, 0.201, 0.1808, 0.2138, 0.1458, 0.1951, 0.1586, 0.1758, 0.7727, 0.3257, 0.7869, 0.3198, 0.8057, 0.3549, 0.7843, 0.3638, 0.3106, 0.201, 0.2997, 0.1902, 0.3249, 0.1594, 0.3413, 0.1758, 0.8192, 0.2138, 0.8106, 0.201, 0.8414, 0.1758, 0.8542, 0.1951, 0.7957, 0.4028, 0.8242, 0.391, 0.842, 0.4242, 0.8067, 0.439, 0.1287, 0.1501, 0.1115, 0.176, 0.0782, 0.1582, 0.09944, 0.1262, 0.6287, 0.3513, 0.6505, 0.3734, 0.6265, 0.4026, 0.5994, 0.3753, 0.1758, 0.391, 0.2043, 0.4028, 0.1933, 0.439, 0.158, 0.4242, 0.6758, 0.1105, 0.6503, 0.1278, 0.6263, 0.09859, 0.658, 0.07722, 0.3495, 0.3734, 0.3713, 0.3513, 0.4006, 0.3753, 0.3735, 0.4026, 0.9003, 0.2048, 0.8885, 0.176, 0.9218, 0.1582, 0.9364, 0.1939, 0.3497, 0.1278, 0.3242, 0.1105, 0.342, 0.07722, 0.3737, 0.09859, 0.1115, 0.176, 0.09973, 0.2048, 0.06356, 0.1939, 0.0782, 0.1582, 0.6115, 0.3254, 0.6287, 0.3513, 0.5994, 0.3753, 0.5782, 0.3432, 0.7655, 0.4089, 0.7957, 0.4028, 0.8067, 0.439, 0.7692, 0.4464, 0.7043, 0.09863, 0.6758, 0.1105, 0.658, 0.07722, 0.6933, 0.06251, 0.3713, 0.3513, 0.3885, 0.3254, 0.4218, 0.3432, 0.4006, 0.3753, 0.2043, 0.4028, 0.2345, 0.4089, 0.2308, 0.4464, 0.1933, 0.439, 0.9063, 0.2354, 0.9003, 0.2048, 0.9364, 0.1939, 0.9439, 0.2317, 0.3242, 0.1105, 0.2957, 0.09863, 0.3067, 0.06251, 0.342, 0.07722, 0.09973, 0.2048, 0.0937, 0.2354, 0.05608, 0.2317, 0.06356, 0.1939, 0.5997, 0.2966, 0.6115, 0.3254, 0.5782, 0.3432, 0.5636, 0.3076, 0.7345, 0.0926, 0.7043, 0.09863, 0.6933, 0.06251, 0.7308, 0.05503, 0.3885, 0.3254, 0.4003, 0.2966, 0.4364, 0.3076, 0.4218, 0.3432, 0.9063, 0.2665, 0.9063, 0.2354, 0.9439, 0.2317, 0.9439, 0.2702, 0.2957, 0.09863, 0.2655, 0.0926, 0.2692, 0.05503, 0.3067, 0.06251, 0.0937, 0.2354, 0.09367, 0.2665, 0.05606, 0.2702, 0.05608, 0.2317, 0.5937, 0.2661, 0.5997, 0.2966, 0.5636, 0.3076, 0.5561, 0.2698, 0.7653, 0.09264, 0.7345, 0.0926, 0.7308, 0.05503, 0.769, 0.05508, 0.4003, 0.2966, 0.4063, 0.2661, 0.4439, 0.2698, 0.4364, 0.3076, 0.9003, 0.2971, 0.9063, 0.2665, 0.9439, 0.2702, 0.9365, 0.308, 0.2655, 0.0926, 0.2347, 0.09264, 0.231, 0.05508, 0.2692, 0.05503, 0.09367, 0.2665, 0.09965, 0.2971, 0.06349, 0.308, 0.05606, 0.2702, 0.5937, 0.2349, 0.5937, 0.2661, 0.5561, 0.2698, 0.5561, 0.2312, 0.7955, 0.09876, 0.7653, 0.09264, 0.769, 0.05508, 0.8065, 0.06264, 0.4063, 0.2661, 0.4063, 0.2349, 0.4439, 0.2312, 0.4439, 0.2698, 0.3249, 0.1594, 0.3057, 0.1465, 0.3242, 0.1105, 0.3497, 0.1278, 0.8631, 0.2165, 0.8542, 0.1951, 0.8885, 0.176, 0.9003, 0.2048, 0.325, 0.342, 0.3414, 0.3256, 0.3713, 0.3513, 0.3495, 0.3734, 0.6943, 0.1465, 0.6751, 0.1594, 0.6503, 0.1278, 0.6758, 0.1105, 0.1943, 0.3549, 0.2157, 0.3638, 0.2043, 0.4028, 0.1758, 0.391, 0.6586, 0.3256, 0.675, 0.342, 0.6505, 0.3734, 0.6287, 0.3513, 0.1586, 0.1758, 0.1458, 0.1951, 0.1115, 0.176, 0.1287, 0.1501, 0.7843, 0.3638, 0.8057, 0.3549, 0.8242, 0.391, 0.7957, 0.4028, 0.3413, 0.1758, 0.3249, 0.1594, 0.3497, 0.1278, 0.3715, 0.1498, 0.8542, 0.1951, 0.8414, 0.1758, 0.8713, 0.1501, 0.8885, 0.176, 0.3057, 0.3549, 0.325, 0.342, 0.3495, 0.3734, 0.3239, 0.3907, 0.6751, 0.1594, 0.6587, 0.1758, 0.6285, 0.1498, 0.6503, 0.1278, 0.1751, 0.3421, 0.1943, 0.3549, 0.1758, 0.391, 0.1503, 0.3737, 0.675, 0.342, 0.6943, 0.3549, 0.6761, 0.3907, 0.6505, 0.3734, 0.175, 0.1594, 0.1586, 0.1758, 0.1287, 0.1501, 0.1505, 0.1281, 0.8057, 0.3549, 0.8249, 0.3421, 0.8497, 0.3737, 0.8242, 0.391, 0.3542, 0.195, 0.3413, 0.1758, 0.3715, 0.1498, 0.3886, 0.1756, 0.8414, 0.1758, 0.825, 0.1594, 0.8495, 0.1281, 0.8713, 0.1501, 0.2843, 0.3638, 0.3057, 0.3549, 0.3239, 0.3907, 0.2955, 0.4027, 0.6587, 0.1758, 0.6458, 0.195, 0.6114, 0.1756, 0.6285, 0.1498, 0.1587, 0.3257, 0.1751, 0.3421, 0.1503, 0.3737, 0.1285, 0.3517, 0.6943, 0.3549, 0.7157, 0.3638, 0.7045, 0.4027, 0.6761, 0.3907, 0.1943, 0.1466, 0.175, 0.1594, 0.1505, 0.1281, 0.1761, 0.1107, 0.8249, 0.3421, 0.8413, 0.3257, 0.8715, 0.3517, 0.8497, 0.3737, 0.3631, 0.2164, 0.3542, 0.195, 0.3886, 0.1756, 0.4003, 0.2044, 0.825, 0.1594, 0.8057, 0.1466, 0.8239, 0.1107, 0.8495, 0.1281, 0.2616, 0.3683, 0.2843, 0.3638, 0.2955, 0.4027, 0.2653, 0.4088, 0.6458, 0.195, 0.6369, 0.2164, 0.5997, 0.2044, 0.6114, 0.1756, 0.1458, 0.3064, 0.1587, 0.3257, 0.1285, 0.3517, 0.1114, 0.3258, 0.7157, 0.3638, 0.7384, 0.3683, 0.7347, 0.4088, 0.7045, 0.4027, 0.2157, 0.1377, 0.1943, 0.1466, 0.1761, 0.1107, 0.2045, 0.09876, 0.8413, 0.3257, 0.8542, 0.3064, 0.8886, 0.3258, 0.8715, 0.3517, 0.769, 0.05508, 0.7308, 0.05503, 0.7269, 0.01583, 0.7731, 0.01585, 0.4364, 0.3076, 0.4439, 0.2698, 0.4842, 0.2737, 0.4752, 0.3191, 0.9365, 0.308, 0.9439, 0.2702, 0.9842, 0.274, 0.9752, 0.3194, 0.2692, 0.05503, 0.231, 0.05508, 0.2269, 0.01585, 0.2731, 0.01583, 0.05606, 0.2702, 0.06349, 0.308, 0.02483, 0.3194, 0.01583, 0.274, 0.5561, 0.2312, 0.5561, 0.2698, 0.5158, 0.2737, 0.5158, 0.2275, 0.8065, 0.06264, 0.769, 0.05508, 0.7731, 0.01585, 0.8183, 0.02491, 0.4439, 0.2698, 0.4439, 0.2312, 0.4842, 0.2275, 0.4842, 0.2737, 0.9219, 0.3436, 0.9365, 0.308, 0.9752, 0.3194, 0.9575, 0.3621, 0.231, 0.05508, 0.1935, 0.06264, 0.1817, 0.02491, 0.2269, 0.01585, 0.731, 0.4464, 0.7692, 0.4464, 0.7731, 0.4856, 0.7269, 0.4856, 0.06349, 0.308, 0.07809, 0.3436, 0.04248, 0.3621, 0.02483, 0.3194, 0.5635, 0.1934, 0.5561, 0.2312, 0.5158, 0.2275, 0.5248, 0.1821, 0.2308, 0.4464, 0.269, 0.4464, 0.2731, 0.4856, 0.2269, 0.4856, 0.8418, 0.07744, 0.8065, 0.06264, 0.8183, 0.02491, 0.8609, 0.04264, 0.4439, 0.2312, 0.4365, 0.1934, 0.4752, 0.1821, 0.4842, 0.2275, 0.9007, 0.3756, 0.9219, 0.3436, 0.9575, 0.3621, 0.9319, 0.4006, 0.1935, 0.06264, 0.1582, 0.07744, 0.1391, 0.04264, 0.1817, 0.02491, 0.6935, 0.4388, 0.731, 0.4464, 0.7269, 0.4856, 0.6817, 0.4766, 0.07809, 0.3436, 0.09929, 0.3756, 0.06811, 0.4006, 0.04248, 0.3621, 0.5781, 0.1578, 0.5635, 0.1934, 0.5248, 0.1821, 0.5425, 0.1393, 0.269, 0.4464, 0.3065, 0.4388, 0.3183, 0.4766, 0.2731, 0.4856, 0.8735, 0.09889, 0.8418, 0.07744, 0.8609, 0.04264, 0.8993, 0.06837, 0.4365, 0.1934, 0.4219, 0.1578, 0.4575, 0.1393, 0.4752, 0.1821, 0.8737, 0.4029, 0.9007, 0.3756, 0.9319, 0.4006, 0.8993, 0.4333, 0.1582, 0.07744, 0.1265, 0.09889, 0.1007, 0.06837, 0.1391, 0.04264, 0.6582, 0.424, 0.6935, 0.4388, 0.6817, 0.4766, 0.6391, 0.4588, 0.09929, 0.3756, 0.1263, 0.4029, 0.1007, 0.4333, 0.06811, 0.4006, 0.5993, 0.1258, 0.5781, 0.1578, 0.5425, 0.1393, 0.5681, 0.1009, 0.3065, 0.4388, 0.3418, 0.424, 0.3609, 0.4588, 0.3183, 0.4766, 0.9006, 0.1262, 0.8735, 0.09889, 0.8993, 0.06837, 0.9319, 0.1011, 0.4219, 0.1578, 0.4007, 0.1258, 0.4319, 0.1009, 0.4575, 0.1393, 0.3715, 0.1498, 0.3497, 0.1278, 0.3737, 0.09859, 0.4007, 0.1258, 0.8885, 0.176, 0.8713, 0.1501, 0.9006, 0.1262, 0.9218, 0.1582, 0.3239, 0.3907, 0.3495, 0.3734, 0.3735, 0.4026, 0.3418, 0.424, 0.6503, 0.1278, 0.6285, 0.1498, 0.5993, 0.1258, 0.6263, 0.09859, 0.1503, 0.3737, 0.1758, 0.391, 0.158, 0.4242, 0.1263, 0.4029, 0.6505, 0.3734, 0.6761, 0.3907, 0.6582, 0.424, 0.6265, 0.4026, 0.1505, 0.1281, 0.1287, 0.1501, 0.09944, 0.1262, 0.1265, 0.09889, 0.8242, 0.391, 0.8497, 0.3737, 0.8737, 0.4029, 0.842, 0.4242, 0.3886, 0.1756, 0.3715, 0.1498, 0.4007, 0.1258, 0.4219, 0.1578, 0.8713, 0.1501, 0.8495, 0.1281, 0.8735, 0.09889, 0.9006, 0.1262, 0.2955, 0.4027, 0.3239, 0.3907, 0.3418, 0.424, 0.3065, 0.4388, 0.6285, 0.1498, 0.6114, 0.1756, 0.5781, 0.1578, 0.5993, 0.1258, 0.1285, 0.3517, 0.1503, 0.3737, 0.1263, 0.4029, 0.09929, 0.3756, 0.6761, 0.3907, 0.7045, 0.4027, 0.6935, 0.4388, 0.6582, 0.424, 0.1761, 0.1107, 0.1505, 0.1281, 0.1265, 0.09889, 0.1582, 0.07744, 0.8497, 0.3737, 0.8715, 0.3517, 0.9007, 0.3756, 0.8737, 0.4029, 0.4003, 0.2044, 0.3886, 0.1756, 0.4219, 0.1578, 0.4365, 0.1934, 0.8495, 0.1281, 0.8239, 0.1107, 0.8418, 0.07744, 0.8735, 0.09889, 0.2653, 0.4088, 0.2955, 0.4027, 0.3065, 0.4388, 0.269, 0.4464, 0.6114, 0.1756, 0.5997, 0.2044, 0.5635, 0.1934, 0.5781, 0.1578, 0.1114, 0.3258, 0.1285, 0.3517, 0.09929, 0.3756, 0.07809, 0.3436, 0.7045, 0.4027, 0.7347, 0.4088, 0.731, 0.4464, 0.6935, 0.4388, 0.2045, 0.09876, 0.1761, 0.1107, 0.1582, 0.07744, 0.1935, 0.06264, 0.8715, 0.3517, 0.8886, 0.3258, 0.9219, 0.3436, 0.9007, 0.3756, 0.4063, 0.2349, 0.4003, 0.2044, 0.4365, 0.1934, 0.4439, 0.2312, 0.8239, 0.1107, 0.7955, 0.09876, 0.8065, 0.06264, 0.8418, 0.07744, 0.2345, 0.4089, 0.2653, 0.4088, 0.269, 0.4464, 0.2308, 0.4464, 0.5997, 0.2044, 0.5937, 0.2349, 0.5561, 0.2312, 0.5635, 0.1934, 0.09965, 0.2971, 0.1114, 0.3258, 0.07809, 0.3436, 0.06349, 0.308, 0.7347, 0.4088, 0.7655, 0.4089, 0.7692, 0.4464, 0.731, 0.4464, 0.2347, 0.09264, 0.2045, 0.09876, 0.1935, 0.06264, 0.231, 0.05508, 0.8886, 0.3258, 0.9003, 0.2971, 0.9365, 0.308, 0.9219, 0.3436, 0.4242, 0.6897, 0.3458, 0.6897, 0.3458, 0.6435, 0.4242, 0.6435, 0.4242, 0.6435, 0.3458, 0.6435, 0.3458, 0.5983, 0.4242, 0.5983, 0.4242, 0.5983, 0.3458, 0.5983, 0.3458, 0.5557, 0.4242, 0.5557, 0.4242, 0.5557, 0.3458, 0.5557, 0.3458, 0.5173, 0.4242, 0.5173, 0.2042, 0.8495, 0.1258, 0.8495, 0.1258, 0.811, 0.2042, 0.811, 0.2042, 0.811, 0.1258, 0.811, 0.1258, 0.7683, 0.2042, 0.7683, 0.2042, 0.7683, 0.1258, 0.7683, 0.1258, 0.7229, 0.2042, 0.7229, 0.2042, 0.7229, 0.1258, 0.7229, 0.1258, 0.6767, 0.2042, 0.6767, 0.2042, 0.6767, 0.1258, 0.6767, 0.1258, 0.6313, 0.2042, 0.6313, 0.2042, 0.6313, 0.1258, 0.6313, 0.1258, 0.5885, 0.2042, 0.5885, 0.2042, 0.5885, 0.1258, 0.5885, 0.1258, 0.55, 0.2042, 0.55, 0.2042, 0.55, 0.1258, 0.55, 0.1258, 0.5173, 0.2042, 0.5173, 0.3142, 0.8484, 0.2358, 0.8484, 0.2358, 0.8158, 0.3142, 0.8158, 0.3142, 0.8158, 0.2358, 0.8158, 0.2358, 0.7775, 0.3142, 0.7775, 0.3142, 0.7775, 0.2358, 0.7775, 0.2358, 0.7349, 0.3142, 0.7349, 0.3142, 0.7349, 0.2358, 0.7349, 0.2358, 0.6897, 0.3142, 0.6897, 0.3142, 0.6897, 0.2358, 0.6897, 0.2358, 0.6435, 0.3142, 0.6435, 0.3142, 0.6435, 0.2358, 0.6435, 0.2358, 0.5983, 0.3142, 0.5983, 0.3142, 0.5983, 0.2358, 0.5983, 0.2358, 0.5557, 0.3142, 0.5557, 0.3142, 0.5557, 0.2358, 0.5557, 0.2358, 0.5173, 0.3142, 0.5173, 0.01583, 0.5173, 0.09417, 0.5173, 0.09417, 0.55, 0.01583, 0.55, 0.01583, 0.55, 0.09417, 0.55, 0.09417, 0.5885, 0.01583, 0.5885, 0.01583, 0.5885, 0.09417, 0.5885, 0.09417, 0.6313, 0.01583, 0.6313, 0.01583, 0.6313, 0.09417, 0.6313, 0.09417, 0.6767, 0.01583, 0.6767, 0.01583, 0.6767, 0.09417, 0.6767, 0.09417, 0.7229, 0.01583, 0.7229, 0.01583, 0.7229, 0.09417, 0.7229, 0.09417, 0.7683, 0.01583, 0.7683, 0.01583, 0.7683, 0.09417, 0.7683, 0.09417, 0.811, 0.01583, 0.811, 0.01583, 0.811, 0.09417, 0.811, 0.09417, 0.8495, 0.01583, 0.8495, 0.01583, 0.8495, 0.09417, 0.8495, 0.09417, 0.8822, 0.01583, 0.8822, 0.4242, 0.8158, 0.3458, 0.8158, 0.3458, 0.7775, 0.4242, 0.7775, 0.4242, 0.7775, 0.3458, 0.7775, 0.3458, 0.7349, 0.4242, 0.7349, 0.4242, 0.7349, 0.3458, 0.7349, 0.3458, 0.6897, 0.4242, 0.6897, 0.5561, 0.2698, 0.5636, 0.3076, 0.5248, 0.3191, 0.5158, 0.2737, 0.05608, 0.2317, 0.05606, 0.2702, 0.01583, 0.274, 0.01583, 0.2277, 0.3067, 0.06251, 0.2692, 0.05503, 0.2731, 0.01583, 0.3183, 0.02483, 0.9439, 0.2702, 0.9439, 0.2317, 0.9842, 0.2277, 0.9842, 0.274, 0.4218, 0.3432, 0.4364, 0.3076, 0.4752, 0.3191, 0.4575, 0.3619, 0.7308, 0.05503, 0.6933, 0.06251, 0.6817, 0.02483, 0.7269, 0.01583, 0.5636, 0.3076, 0.5782, 0.3432, 0.5425, 0.3619, 0.5248, 0.3191, 0.06356, 0.1939, 0.05608, 0.2317, 0.01583, 0.2277, 0.02483, 0.1824, 0.342, 0.07722, 0.3067, 0.06251, 0.3183, 0.02483, 0.3609, 0.04251, 0.9439, 0.2317, 0.9364, 0.1939, 0.9752, 0.1824, 0.9842, 0.2277, 0.1933, 0.439, 0.2308, 0.4464, 0.2269, 0.4856, 0.1817, 0.4766, 0.4006, 0.3753, 0.4218, 0.3432, 0.4575, 0.3619, 0.4319, 0.4004, 0.6933, 0.06251, 0.658, 0.07722, 0.6391, 0.04251, 0.6817, 0.02483, 0.7692, 0.4464, 0.8067, 0.439, 0.8183, 0.4766, 0.7731, 0.4856, 0.5782, 0.3432, 0.5994, 0.3753, 0.5681, 0.4004, 0.5425, 0.3619, 0.0782, 0.1582, 0.06356, 0.1939, 0.02483, 0.1824, 0.04248, 0.1396, 0.3737, 0.09859, 0.342, 0.07722, 0.3609, 0.04251, 0.3993, 0.06819, 0.9364, 0.1939, 0.9218, 0.1582, 0.9575, 0.1396, 0.9752, 0.1824, 0.3735, 0.4026, 0.4006, 0.3753, 0.4319, 0.4004, 0.3993, 0.4331, 0.658, 0.07722, 0.6263, 0.09859, 0.6007, 0.06819, 0.6391, 0.04251, 0.158, 0.4242, 0.1933, 0.439, 0.1817, 0.4766, 0.1391, 0.459, 0.5994, 0.3753, 0.6265, 0.4026, 0.6007, 0.4331, 0.5681, 0.4004, 0.09944, 0.1262, 0.0782, 0.1582, 0.04248, 0.1396, 0.06811, 0.1011, 0.8067, 0.439, 0.842, 0.4242, 0.8609, 0.459, 0.8183, 0.4766, 0.4007, 0.1258, 0.3737, 0.09859, 0.3993, 0.06819, 0.4319, 0.1009, 0.9218, 0.1582, 0.9006, 0.1262, 0.9319, 0.1011, 0.9575, 0.1396, 0.3418, 0.424, 0.3735, 0.4026, 0.3993, 0.4331, 0.3609, 0.4588, 0.6263, 0.09859, 0.5993, 0.1258, 0.5681, 0.1009, 0.6007, 0.06819, 0.1263, 0.4029, 0.158, 0.4242, 0.1391, 0.459, 0.1007, 0.4333, 0.6265, 0.4026, 0.6582, 0.424, 0.6391, 0.4588, 0.6007, 0.4331, 0.1265, 0.09889, 0.09944, 0.1262, 0.06811, 0.1011, 0.1007, 0.06837, 0.842, 0.4242, 0.8737, 0.4029, 0.8993, 0.4333, 0.8609, 0.459])
me_cylinder.materials.append(mat_material)
me_cylinder.update()

# ---- objects
ob_light = bpy.data.objects.new('Light', light_light)
ob_camera = bpy.data.objects.new('Camera', cam_camera)
ob_empty = bpy.data.objects.new('Empty', None)
ob_cylinder = bpy.data.objects.new('Cylinder', me_cylinder)

# ---- transforms, parenting, visibility, modifiers, constraints
ob_light.location = (4.076, 1.005, 5.904)
ob_light.rotation_euler = (0.6503, 0.05522, 1.866)
ob_light.lock_rotations_4d = False
ob_light.empty_display_type = 'ARROWS'
ob_light.color = (0.0, 0.0, 0.0, 0.0)
ob_light.lineart.crease_threshold = 0.0
ob_camera.location = (7.359, -6.926, 4.958)
ob_camera.rotation_euler = (1.109, 0.0, 0.8149)
ob_camera.lock_rotations_4d = False
ob_camera.empty_display_type = 'ARROWS'
ob_camera.color = (0.0, 0.0, 0.0, 0.0)
ob_camera.display_type = 'WIRE'
ob_camera.lineart.crease_threshold = 0.0
ob_empty.location = (0.0, 0.0, 0.0)
ob_empty.rotation_euler = (1.571, -0.0, -0.0)
ob_empty.empty_display_type = 'IMAGE'
ob_empty.empty_display_size = 5.0
ob_empty.show_empty_image_perspective = False
ob_cylinder.location = (0.0, 0.0, 0.0)
ob_cylinder.rotation_euler = (1.571, 0.0, 0.0)
ob_cylinder.scale = (0.4, 0.4, 0.1)

# ---- collection membership
col_collection.objects.link(ob_light)
col_collection.objects.link(ob_camera)
col_collection.objects.link(ob_empty)
col_collection.objects.link(ob_cylinder)

# ---- scene / render settings (as saved in the file)
scene.camera = ob_camera
scene.frame_start = 1; scene.frame_end = 250; scene.frame_set(1)
scene.render.engine = 'BLENDER_EEVEE_NEXT'
scene.cycles.sampling_pattern = 'TABULATED_SOBOL'
bpy.context.view_layer.update()
